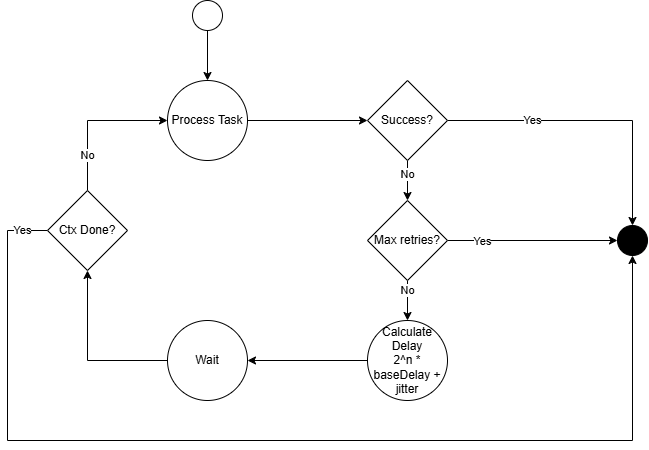

The diagram above was exported from draw.io. Its source (the exported page's mxGraphModel, read from the mxfile embedded in the PNG):
<mxGraphModel dx="858" dy="439" grid="1" gridSize="10" guides="1" tooltips="1" connect="1" arrows="1" fold="1" page="1" pageScale="1" pageWidth="850" pageHeight="1100" math="0" shadow="0">
  <root>
    <mxCell id="0" />
    <mxCell id="1" parent="0" />
    <mxCell id="tWK-ixDenOe6C1cOgnoY-8" edge="1" parent="1" source="tWK-ixDenOe6C1cOgnoY-1" style="edgeStyle=orthogonalEdgeStyle;rounded=0;orthogonalLoop=1;jettySize=auto;html=1;" target="tWK-ixDenOe6C1cOgnoY-2">
      <mxGeometry relative="1" as="geometry" />
    </mxCell>
    <mxCell id="tWK-ixDenOe6C1cOgnoY-1" parent="1" style="ellipse;whiteSpace=wrap;html=1;aspect=fixed;" value="Process Task" vertex="1">
      <mxGeometry height="80" width="80" x="190" y="100" as="geometry" />
    </mxCell>
    <mxCell id="tWK-ixDenOe6C1cOgnoY-4" edge="1" parent="1" source="tWK-ixDenOe6C1cOgnoY-2" style="edgeStyle=orthogonalEdgeStyle;rounded=0;orthogonalLoop=1;jettySize=auto;html=1;" target="tWK-ixDenOe6C1cOgnoY-3">
      <mxGeometry relative="1" as="geometry" />
    </mxCell>
    <mxCell id="tWK-ixDenOe6C1cOgnoY-16" connectable="0" parent="tWK-ixDenOe6C1cOgnoY-4" style="edgeLabel;html=1;align=center;verticalAlign=middle;resizable=0;points=[];" value="Yes" vertex="1">
      <mxGeometry relative="1" x="-0.4204" as="geometry">
        <mxPoint as="offset" />
      </mxGeometry>
    </mxCell>
    <mxCell id="tWK-ixDenOe6C1cOgnoY-10" edge="1" parent="1" source="tWK-ixDenOe6C1cOgnoY-2" style="edgeStyle=orthogonalEdgeStyle;rounded=0;orthogonalLoop=1;jettySize=auto;html=1;" target="tWK-ixDenOe6C1cOgnoY-9">
      <mxGeometry relative="1" as="geometry" />
    </mxCell>
    <mxCell id="tWK-ixDenOe6C1cOgnoY-17" connectable="0" parent="tWK-ixDenOe6C1cOgnoY-10" style="edgeLabel;html=1;align=center;verticalAlign=middle;resizable=0;points=[];" value="No" vertex="1">
      <mxGeometry relative="1" x="0.2867" y="-2" as="geometry">
        <mxPoint x="2" y="-12" as="offset" />
      </mxGeometry>
    </mxCell>
    <mxCell id="tWK-ixDenOe6C1cOgnoY-2" parent="1" style="rhombus;whiteSpace=wrap;html=1;" value="Success?" vertex="1">
      <mxGeometry height="80" width="80" x="390" y="100" as="geometry" />
    </mxCell>
    <mxCell id="tWK-ixDenOe6C1cOgnoY-3" parent="1" style="ellipse;whiteSpace=wrap;html=1;aspect=fixed;fillColor=#000000;" value="" vertex="1">
      <mxGeometry height="30" width="30" x="640" y="245" as="geometry" />
    </mxCell>
    <mxCell id="tWK-ixDenOe6C1cOgnoY-12" edge="1" parent="1" source="tWK-ixDenOe6C1cOgnoY-5" style="edgeStyle=orthogonalEdgeStyle;rounded=0;orthogonalLoop=1;jettySize=auto;html=1;" target="tWK-ixDenOe6C1cOgnoY-6">
      <mxGeometry relative="1" as="geometry" />
    </mxCell>
    <mxCell id="tWK-ixDenOe6C1cOgnoY-5" parent="1" style="ellipse;whiteSpace=wrap;html=1;aspect=fixed;" value="Calculate Delay&lt;div&gt;2^n * baseDelay + jitter&lt;/div&gt;" vertex="1">
      <mxGeometry height="80" width="80" x="390" y="340" as="geometry" />
    </mxCell>
    <mxCell id="tWK-ixDenOe6C1cOgnoY-13" edge="1" parent="1" source="tWK-ixDenOe6C1cOgnoY-6" style="edgeStyle=orthogonalEdgeStyle;rounded=0;orthogonalLoop=1;jettySize=auto;html=1;" target="tWK-ixDenOe6C1cOgnoY-7">
      <mxGeometry relative="1" as="geometry" />
    </mxCell>
    <mxCell id="tWK-ixDenOe6C1cOgnoY-6" parent="1" style="ellipse;whiteSpace=wrap;html=1;aspect=fixed;" value="Wait" vertex="1">
      <mxGeometry height="80" width="80" x="190" y="340" as="geometry" />
    </mxCell>
    <mxCell id="tWK-ixDenOe6C1cOgnoY-14" edge="1" parent="1" source="tWK-ixDenOe6C1cOgnoY-7" style="edgeStyle=orthogonalEdgeStyle;rounded=0;orthogonalLoop=1;jettySize=auto;html=1;entryX=0;entryY=0.5;entryDx=0;entryDy=0;" target="tWK-ixDenOe6C1cOgnoY-1">
      <mxGeometry relative="1" as="geometry">
        <Array as="points">
          <mxPoint x="110" y="140" />
        </Array>
      </mxGeometry>
    </mxCell>
    <mxCell id="tWK-ixDenOe6C1cOgnoY-21" connectable="0" parent="tWK-ixDenOe6C1cOgnoY-14" style="edgeLabel;html=1;align=center;verticalAlign=middle;resizable=0;points=[];" value="No" vertex="1">
      <mxGeometry relative="1" x="-0.5289" as="geometry">
        <mxPoint as="offset" />
      </mxGeometry>
    </mxCell>
    <mxCell id="tWK-ixDenOe6C1cOgnoY-15" edge="1" parent="1" source="tWK-ixDenOe6C1cOgnoY-7" style="edgeStyle=orthogonalEdgeStyle;rounded=0;orthogonalLoop=1;jettySize=auto;html=1;entryX=0.5;entryY=1;entryDx=0;entryDy=0;" target="tWK-ixDenOe6C1cOgnoY-3">
      <mxGeometry relative="1" as="geometry">
        <Array as="points">
          <mxPoint x="30" y="250" />
          <mxPoint x="30" y="460" />
          <mxPoint x="655" y="460" />
        </Array>
      </mxGeometry>
    </mxCell>
    <mxCell id="tWK-ixDenOe6C1cOgnoY-22" connectable="0" parent="tWK-ixDenOe6C1cOgnoY-15" style="edgeLabel;html=1;align=center;verticalAlign=middle;resizable=0;points=[];" value="Yes" vertex="1">
      <mxGeometry relative="1" x="-0.9519" as="geometry">
        <mxPoint as="offset" />
      </mxGeometry>
    </mxCell>
    <mxCell id="tWK-ixDenOe6C1cOgnoY-7" parent="1" style="rhombus;whiteSpace=wrap;html=1;" value="Ctx Done?" vertex="1">
      <mxGeometry height="80" width="80" x="70" y="210" as="geometry" />
    </mxCell>
    <mxCell id="tWK-ixDenOe6C1cOgnoY-11" edge="1" parent="1" source="tWK-ixDenOe6C1cOgnoY-9" style="edgeStyle=orthogonalEdgeStyle;rounded=0;orthogonalLoop=1;jettySize=auto;html=1;" target="tWK-ixDenOe6C1cOgnoY-5">
      <mxGeometry relative="1" as="geometry" />
    </mxCell>
    <mxCell id="tWK-ixDenOe6C1cOgnoY-20" connectable="0" parent="tWK-ixDenOe6C1cOgnoY-11" style="edgeLabel;html=1;align=center;verticalAlign=middle;resizable=0;points=[];" value="No" vertex="1">
      <mxGeometry relative="1" x="-0.5467" as="geometry">
        <mxPoint as="offset" />
      </mxGeometry>
    </mxCell>
    <mxCell id="tWK-ixDenOe6C1cOgnoY-18" edge="1" parent="1" source="tWK-ixDenOe6C1cOgnoY-9" style="edgeStyle=orthogonalEdgeStyle;rounded=0;orthogonalLoop=1;jettySize=auto;html=1;" target="tWK-ixDenOe6C1cOgnoY-3">
      <mxGeometry relative="1" as="geometry" />
    </mxCell>
    <mxCell id="tWK-ixDenOe6C1cOgnoY-19" connectable="0" parent="tWK-ixDenOe6C1cOgnoY-18" style="edgeLabel;html=1;align=center;verticalAlign=middle;resizable=0;points=[];" value="Yes" vertex="1">
      <mxGeometry relative="1" x="-0.5896" y="-1" as="geometry">
        <mxPoint as="offset" />
      </mxGeometry>
    </mxCell>
    <mxCell id="tWK-ixDenOe6C1cOgnoY-9" parent="1" style="rhombus;whiteSpace=wrap;html=1;" value="Max retries?" vertex="1">
      <mxGeometry height="80" width="80" x="390" y="220" as="geometry" />
    </mxCell>
    <mxCell id="tWK-ixDenOe6C1cOgnoY-26" edge="1" parent="1" source="tWK-ixDenOe6C1cOgnoY-23" style="edgeStyle=orthogonalEdgeStyle;rounded=0;orthogonalLoop=1;jettySize=auto;html=1;" target="tWK-ixDenOe6C1cOgnoY-1">
      <mxGeometry relative="1" as="geometry" />
    </mxCell>
    <mxCell id="tWK-ixDenOe6C1cOgnoY-23" parent="1" style="ellipse;whiteSpace=wrap;html=1;aspect=fixed;" value="" vertex="1">
      <mxGeometry height="30" width="30" x="215" y="20" as="geometry" />
    </mxCell>
  </root>
</mxGraphModel>